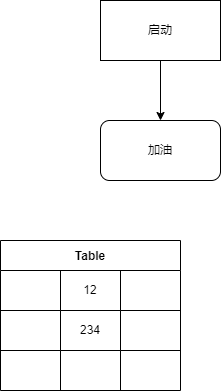

The diagram above was exported from draw.io. Its source (the exported page's mxGraphModel, read from the mxfile embedded in the PNG):
<mxGraphModel dx="573" dy="664" grid="1" gridSize="10" guides="1" tooltips="1" connect="1" arrows="1" fold="1" page="1" pageScale="1" pageWidth="827" pageHeight="1169" math="0" shadow="0">
  <root>
    <mxCell id="0" />
    <mxCell id="1" parent="0" />
    <mxCell id="4" style="edgeStyle=none;html=1;" edge="1" parent="1" source="2" target="3">
      <mxGeometry relative="1" as="geometry" />
    </mxCell>
    <mxCell id="2" value="启动" style="rounded=0;whiteSpace=wrap;html=1;" vertex="1" parent="1">
      <mxGeometry x="230" y="70" width="120" height="60" as="geometry" />
    </mxCell>
    <mxCell id="3" value="加油" style="rounded=1;whiteSpace=wrap;html=1;" vertex="1" parent="1">
      <mxGeometry x="230" y="190" width="120" height="60" as="geometry" />
    </mxCell>
    <mxCell id="5" value="Table" style="shape=table;startSize=30;container=1;collapsible=0;childLayout=tableLayout;fontStyle=1;align=center;" vertex="1" parent="1">
      <mxGeometry x="130" y="310" width="180" height="150" as="geometry" />
    </mxCell>
    <mxCell id="6" value="" style="shape=tableRow;horizontal=0;startSize=0;swimlaneHead=0;swimlaneBody=0;top=0;left=0;bottom=0;right=0;collapsible=0;dropTarget=0;fillColor=none;points=[[0,0.5],[1,0.5]];portConstraint=eastwest;" vertex="1" parent="5">
      <mxGeometry y="30" width="180" height="40" as="geometry" />
    </mxCell>
    <mxCell id="7" value="" style="shape=partialRectangle;html=1;whiteSpace=wrap;connectable=0;fillColor=none;top=0;left=0;bottom=0;right=0;overflow=hidden;" vertex="1" parent="6">
      <mxGeometry width="60" height="40" as="geometry">
        <mxRectangle width="60" height="40" as="alternateBounds" />
      </mxGeometry>
    </mxCell>
    <mxCell id="8" value="12" style="shape=partialRectangle;html=1;whiteSpace=wrap;connectable=0;fillColor=none;top=0;left=0;bottom=0;right=0;overflow=hidden;" vertex="1" parent="6">
      <mxGeometry x="60" width="60" height="40" as="geometry">
        <mxRectangle width="60" height="40" as="alternateBounds" />
      </mxGeometry>
    </mxCell>
    <mxCell id="9" value="" style="shape=partialRectangle;html=1;whiteSpace=wrap;connectable=0;fillColor=none;top=0;left=0;bottom=0;right=0;overflow=hidden;" vertex="1" parent="6">
      <mxGeometry x="120" width="60" height="40" as="geometry">
        <mxRectangle width="60" height="40" as="alternateBounds" />
      </mxGeometry>
    </mxCell>
    <mxCell id="10" value="" style="shape=tableRow;horizontal=0;startSize=0;swimlaneHead=0;swimlaneBody=0;top=0;left=0;bottom=0;right=0;collapsible=0;dropTarget=0;fillColor=none;points=[[0,0.5],[1,0.5]];portConstraint=eastwest;" vertex="1" parent="5">
      <mxGeometry y="70" width="180" height="40" as="geometry" />
    </mxCell>
    <mxCell id="11" value="" style="shape=partialRectangle;html=1;whiteSpace=wrap;connectable=0;fillColor=none;top=0;left=0;bottom=0;right=0;overflow=hidden;" vertex="1" parent="10">
      <mxGeometry width="60" height="40" as="geometry">
        <mxRectangle width="60" height="40" as="alternateBounds" />
      </mxGeometry>
    </mxCell>
    <mxCell id="12" value="234" style="shape=partialRectangle;html=1;whiteSpace=wrap;connectable=0;fillColor=none;top=0;left=0;bottom=0;right=0;overflow=hidden;" vertex="1" parent="10">
      <mxGeometry x="60" width="60" height="40" as="geometry">
        <mxRectangle width="60" height="40" as="alternateBounds" />
      </mxGeometry>
    </mxCell>
    <mxCell id="13" value="" style="shape=partialRectangle;html=1;whiteSpace=wrap;connectable=0;fillColor=none;top=0;left=0;bottom=0;right=0;overflow=hidden;" vertex="1" parent="10">
      <mxGeometry x="120" width="60" height="40" as="geometry">
        <mxRectangle width="60" height="40" as="alternateBounds" />
      </mxGeometry>
    </mxCell>
    <mxCell id="14" value="" style="shape=tableRow;horizontal=0;startSize=0;swimlaneHead=0;swimlaneBody=0;top=0;left=0;bottom=0;right=0;collapsible=0;dropTarget=0;fillColor=none;points=[[0,0.5],[1,0.5]];portConstraint=eastwest;" vertex="1" parent="5">
      <mxGeometry y="110" width="180" height="40" as="geometry" />
    </mxCell>
    <mxCell id="15" value="" style="shape=partialRectangle;html=1;whiteSpace=wrap;connectable=0;fillColor=none;top=0;left=0;bottom=0;right=0;overflow=hidden;" vertex="1" parent="14">
      <mxGeometry width="60" height="40" as="geometry">
        <mxRectangle width="60" height="40" as="alternateBounds" />
      </mxGeometry>
    </mxCell>
    <mxCell id="16" value="" style="shape=partialRectangle;html=1;whiteSpace=wrap;connectable=0;fillColor=none;top=0;left=0;bottom=0;right=0;overflow=hidden;" vertex="1" parent="14">
      <mxGeometry x="60" width="60" height="40" as="geometry">
        <mxRectangle width="60" height="40" as="alternateBounds" />
      </mxGeometry>
    </mxCell>
    <mxCell id="17" value="" style="shape=partialRectangle;html=1;whiteSpace=wrap;connectable=0;fillColor=none;top=0;left=0;bottom=0;right=0;overflow=hidden;" vertex="1" parent="14">
      <mxGeometry x="120" width="60" height="40" as="geometry">
        <mxRectangle width="60" height="40" as="alternateBounds" />
      </mxGeometry>
    </mxCell>
  </root>
</mxGraphModel>